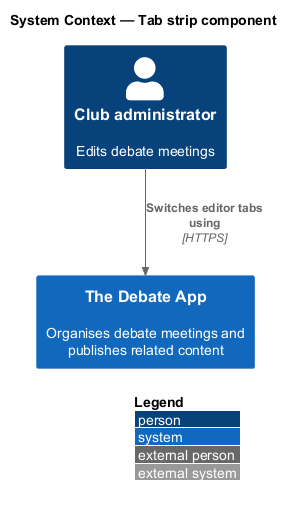

The diagram above was rendered by PlantUML. Its source (embedded in the PNG):
@startuml
!include <C4/C4_Context>
LAYOUT_WITH_LEGEND()
title System Context — Tab strip component

Person(user, "Club administrator", "Edits debate meetings")
System(app, "The Debate App", "Organises debate meetings and publishes related content")

Rel(user, app, "Switches editor tabs using", "HTTPS")
@enduml